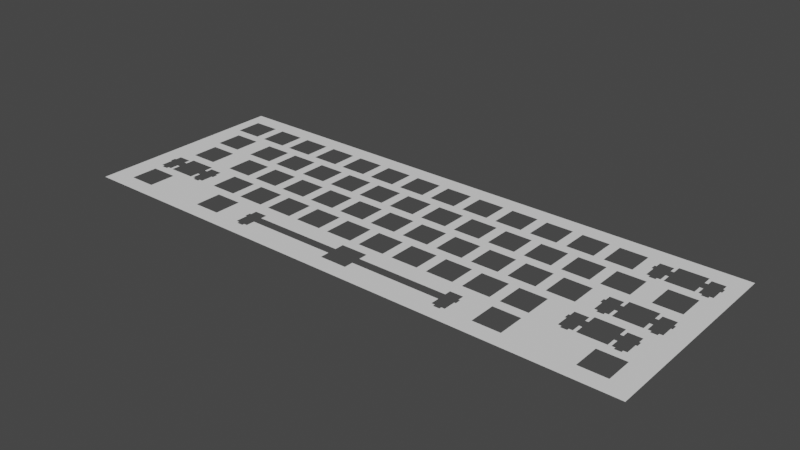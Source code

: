 # Source: wkl_60.blend  (saved by Blender 2.80.75; exported with 4.5.12 LTS)
import bpy
from mathutils import Matrix  # noqa: F401  (used for matrix-valued properties, if any)

bpy.ops.wm.read_factory_settings(use_empty=True)
scene = bpy.context.scene
scene.name = 'Scene'

# ---- collections
col_collection = bpy.data.collections.new('Collection'); scene.collection.children.link(col_collection)

# ---- world
world_world = bpy.data.worlds.new('World'); scene.world = world_world
world_world.use_nodes = True; world_world.node_tree.nodes.clear()
_N = world_world.node_tree.nodes; _L = world_world.node_tree.links
n0 = _N.new('ShaderNodeOutputWorld'); n0.name = 'World Output'; n0.location = (300, 300)
n1 = _N.new('ShaderNodeBackground'); n1.name = 'Background'; n1.location = (10, 300)
n1.inputs[0].default_value = (0.05088, 0.05088, 0.05088, 1.0)
_L.new(n1.outputs[0], n0.inputs[0])
n0.is_active_output = True
world_world.color = (0.05088, 0.05088, 0.05088)
world_world.use_sun_shadow = False
world_world.sun_shadow_jitter_overblur = 0.0

# ---- meshes
me_0_curve = bpy.data.meshes.new('0_curve_')
me_0_curve.from_pydata([(132.0, -25.82, 0.0), (130.2, -25.82, 0.0), (130.2, -27.02, 0.0), (126.9, -27.02, 0.0), (126.9, -25.82, 0.0), (125.2, -25.82, 0.0), (125.2, -21.35, 0.0), (123.7, -21.35, 0.0), (123.7, -26.05, 0.0), (109.7, -26.05, 0.0), (109.7, -21.35, 0.0), (108.2, -21.35, 0.0), (108.2, -25.82, 0.0), (106.4, -25.82, 0.0), (106.4, -27.02, 0.0), (103.1, -27.02, 0.0), (103.1, -25.82, 0.0), (101.4, -25.82, 0.0), (101.4, -19.55, 0.0), (100.6, -19.55, 0.0), (100.6, -16.75, 0.0), (101.4, -16.75, 0.0), (101.4, -13.52, 0.0), (108.2, -13.52, 0.0), (108.2, -16.75, 0.0), (109.7, -16.75, 0.0), (109.7, -12.05, 0.0), (123.7, -12.05, 0.0), (123.7, -16.75, 0.0), (125.2, -16.75, 0.0), (125.2, -13.52, 0.0), (132.0, -13.52, 0.0), (132.0, -16.75, 0.0), (132.8, -16.75, 0.0), (132.8, -19.55, 0.0), (132.0, -19.55, 0.0), (30.81, -26.05, 0.0), (16.81, -26.05, 0.0), (16.81, -12.05, 0.0), (30.81, -12.05, 0.0), (-128.4, -26.05, 0.0), (-114.4, -26.05, 0.0), (-114.4, -21.35, 0.0), (-112.9, -21.35, 0.0), (-112.9, -25.82, 0.0), (-111.2, -25.82, 0.0), (-111.2, -27.02, 0.0), (-107.9, -27.02, 0.0), (-107.9, -25.82, 0.0), (-106.2, -25.82, 0.0), (-106.2, -19.55, 0.0), (-105.3, -19.55, 0.0), (-105.3, -16.75, 0.0), (-106.2, -16.75, 0.0), (-106.2, -13.52, 0.0), (-112.9, -13.52, 0.0), (-112.9, -16.75, 0.0), (-114.4, -16.75, 0.0), (-114.4, -12.05, 0.0), (-128.4, -12.05, 0.0), (-128.4, -16.75, 0.0), (-130.0, -16.75, 0.0), (-130.0, -13.52, 0.0), (-136.7, -13.52, 0.0), (-136.7, -16.75, 0.0), (-137.5, -16.75, 0.0), (-137.5, -19.55, 0.0), (-136.7, -19.55, 0.0), (-136.7, -25.82, 0.0), (-135.0, -25.82, 0.0), (-135.0, -27.02, 0.0), (-131.7, -27.02, 0.0), (-131.7, -25.82, 0.0), (-130.0, -25.82, 0.0), (-130.0, -21.35, 0.0), (-128.4, -21.35, 0.0), (-78.44, -26.05, 0.0), (-78.44, -12.05, 0.0), (-64.44, -12.05, 0.0), (-64.44, -26.05, 0.0), (21.29, -7.0, 0.0), (7.287, -7.0, 0.0), (7.287, 7.0, 0.0), (21.29, 7.0, 0.0), (-53.77, -44.87, 0.0), (-55.5, -44.87, 0.0), (-55.5, -46.07, 0.0), (-58.8, -46.07, 0.0), (-58.8, -44.87, 0.0), (-60.52, -44.87, 0.0), (-60.52, -38.6, 0.0), (-61.35, -38.6, 0.0), (-61.35, -35.8, 0.0), (-60.52, -35.8, 0.0), (-60.52, -32.57, 0.0), (-53.77, -32.57, 0.0), (-53.77, -35.8, 0.0), (-7.0, -35.8, 0.0), (-7.0, -31.1, 0.0), (6.999, -31.1, 0.0), (6.999, -35.8, 0.0), (53.78, -35.8, 0.0), (53.78, -32.57, 0.0), (60.53, -32.57, 0.0), (60.53, -35.8, 0.0), (61.35, -35.8, 0.0), (61.35, -38.6, 0.0), (60.53, -38.6, 0.0), (60.53, -44.87, 0.0), (58.8, -44.87, 0.0), (58.8, -46.07, 0.0), (55.5, -46.07, 0.0), (55.5, -44.87, 0.0), (53.78, -44.87, 0.0), (53.78, -40.4, 0.0), (6.999, -40.4, 0.0), (6.999, -45.1, 0.0), (-7.0, -45.1, 0.0), (-7.0, -40.4, 0.0), (-53.77, -40.4, 0.0), (111.2, -6.769, 0.0), (111.2, -7.971, 0.0), (107.9, -7.971, 0.0), (107.9, -6.769, 0.0), (106.2, -6.769, 0.0), (106.2, -0.5006, 0.0), (105.3, -0.5006, 0.0), (105.3, 2.3, 0.0), (106.2, 2.3, 0.0), (106.2, 5.53, 0.0), (112.9, 5.53, 0.0), (112.9, 2.3, 0.0), (114.4, 2.3, 0.0), (114.4, 7.0, 0.0), (128.4, 7.0, 0.0), (128.4, 2.3, 0.0), (130.0, 2.3, 0.0), (130.0, 5.53, 0.0), (136.7, 5.53, 0.0), (136.7, 2.3, 0.0), (137.5, 2.3, 0.0), (137.5, -0.5006, 0.0), (136.7, -0.5006, 0.0), (136.7, -6.769, 0.0), (135.0, -6.769, 0.0), (135.0, -7.971, 0.0), (131.7, -7.971, 0.0), (131.7, -6.769, 0.0), (130.0, -6.769, 0.0), (130.0, -2.3, 0.0), (128.4, -2.3, 0.0), (128.4, -7.0, 0.0), (114.4, -7.0, 0.0), (114.4, -2.3, 0.0), (112.9, -2.3, 0.0), (112.9, -6.769, 0.0), (116.8, 40.4, 0.0), (115.3, 40.4, 0.0), (115.3, 43.63, 0.0), (108.6, 43.63, 0.0), (108.6, 40.4, 0.0), (107.7, 40.4, 0.0), (107.7, 37.6, 0.0), (108.6, 37.6, 0.0), (108.6, 31.33, 0.0), (110.3, 31.33, 0.0), (110.3, 30.13, 0.0), (113.6, 30.13, 0.0), (113.6, 31.33, 0.0), (115.3, 31.33, 0.0), (115.3, 35.8, 0.0), (116.8, 35.8, 0.0), (116.8, 31.1, 0.0), (130.8, 31.1, 0.0), (130.8, 35.8, 0.0), (132.4, 35.8, 0.0), (132.4, 31.33, 0.0), (134.1, 31.33, 0.0), (134.1, 30.13, 0.0), (137.4, 30.13, 0.0), (137.4, 31.33, 0.0), (139.1, 31.33, 0.0), (139.1, 37.6, 0.0), (139.9, 37.6, 0.0), (139.9, 40.4, 0.0), (139.1, 40.4, 0.0), (139.1, 43.63, 0.0), (132.4, 43.63, 0.0), (132.4, 40.4, 0.0), (130.8, 40.4, 0.0), (130.8, 45.1, 0.0), (116.8, 45.1, 0.0), (73.96, -31.1, 0.0), (73.96, -45.1, 0.0), (87.96, -45.1, 0.0), (87.96, -31.1, 0.0), (12.05, 31.1, 0.0), (12.05, 45.1, 0.0), (26.05, 45.1, 0.0), (26.05, 31.1, 0.0), (146.9, 53.63, 0.0), (-146.9, 53.63, 0.0), (-146.9, -53.63, 0.0), (146.9, -53.63, 0.0), (92.72, 26.05, 0.0), (92.72, 12.05, 0.0), (78.73, 12.05, 0.0), (78.73, 26.05, 0.0), (35.86, -12.05, 0.0), (35.86, -26.05, 0.0), (49.86, -26.05, 0.0), (49.86, -12.05, 0.0), (-59.39, -26.05, 0.0), (-45.39, -26.05, 0.0), (-45.39, -12.05, 0.0), (-59.39, -12.05, 0.0), (45.39, -7.0, 0.0), (45.39, 7.0, 0.0), (59.39, 7.0, 0.0), (59.39, -7.0, 0.0), (-31.1, 45.1, 0.0), (-31.1, 31.1, 0.0), (-45.1, 31.1, 0.0), (-45.1, 45.1, 0.0), (2.237, -7.0, 0.0), (-11.76, -7.0, 0.0), (-11.76, 7.0, 0.0), (2.237, 7.0, 0.0), (11.76, -26.05, 0.0), (-2.238, -26.05, 0.0), (-2.238, -12.05, 0.0), (11.76, -12.05, 0.0), (40.34, 7.0, 0.0), (40.34, -7.0, 0.0), (26.34, -7.0, 0.0), (26.34, 7.0, 0.0), (-54.63, 26.05, 0.0), (-54.63, 12.05, 0.0), (-40.63, 12.05, 0.0), (-40.63, 26.05, 0.0), (-83.2, 31.1, 0.0), (-83.2, 45.1, 0.0), (-69.2, 45.1, 0.0), (-69.2, 31.1, 0.0), (-12.05, 31.1, 0.0), (-26.05, 31.1, 0.0), (-26.05, 45.1, 0.0), (-12.05, 45.1, 0.0), (-87.96, 7.0, 0.0), (-87.96, -7.0, 0.0), (-73.96, -7.0, 0.0), (-73.96, 7.0, 0.0), (31.1, 45.1, 0.0), (31.1, 31.1, 0.0), (45.1, 31.1, 0.0), (45.1, 45.1, 0.0), (-26.34, -26.05, 0.0), (-40.34, -26.05, 0.0), (-40.34, -12.05, 0.0), (-26.34, -12.05, 0.0), (68.91, -12.05, 0.0), (68.91, -26.05, 0.0), (54.91, -26.05, 0.0), (54.91, -12.05, 0.0), (-30.81, 7.0, 0.0), (-30.81, -7.0, 0.0), (-16.81, -7.0, 0.0), (-16.81, 7.0, 0.0), (88.25, 31.1, 0.0), (88.25, 45.1, 0.0), (102.2, 45.1, 0.0), (102.2, 31.1, 0.0), (83.49, 7.0, 0.0), (83.49, -7.0, 0.0), (97.49, -7.0, 0.0), (97.49, 7.0, 0.0), (-111.8, 12.05, 0.0), (-97.78, 12.05, 0.0), (-97.78, 26.05, 0.0), (-111.8, 26.05, 0.0), (-59.68, 12.05, 0.0), (-73.68, 12.05, 0.0), (-73.68, 26.05, 0.0), (-59.68, 26.05, 0.0), (-107.3, 31.1, 0.0), (-121.3, 31.1, 0.0), (-121.3, 45.1, 0.0), (-107.3, 45.1, 0.0), (135.6, 26.05, 0.0), (135.6, 12.05, 0.0), (121.6, 12.05, 0.0), (121.6, 26.05, 0.0), (-64.15, 45.1, 0.0), (-64.15, 31.1, 0.0), (-50.15, 31.1, 0.0), (-50.15, 45.1, 0.0), (-140.4, 31.1, 0.0), (-126.4, 31.1, 0.0), (-126.4, 45.1, 0.0), (-140.4, 45.1, 0.0), (-73.96, -45.1, 0.0), (-87.96, -45.1, 0.0), (-87.96, -31.1, 0.0), (-73.96, -31.1, 0.0), (121.6, -45.1, 0.0), (135.6, -45.1, 0.0), (135.6, -31.1, 0.0), (121.6, -31.1, 0.0), (-133.2, -7.0, 0.0), (-133.2, 7.0, 0.0), (-119.2, 7.0, 0.0), (-119.2, -7.0, 0.0), (83.2, 45.1, 0.0), (83.2, 31.1, 0.0), (69.2, 31.1, 0.0), (69.2, 45.1, 0.0), (40.63, 12.05, 0.0), (40.63, 26.05, 0.0), (54.62, 26.05, 0.0), (54.62, 12.05, 0.0), (87.96, -12.05, 0.0), (87.96, -26.05, 0.0), (73.96, -26.05, 0.0), (73.96, -12.05, 0.0), (-21.58, 12.05, 0.0), (-35.57, 12.05, 0.0), (-35.57, 26.05, 0.0), (-21.58, 26.05, 0.0), (-35.86, -7.0, 0.0), (-49.86, -7.0, 0.0), (-49.86, 7.0, 0.0), (-35.86, 7.0, 0.0), (-7.0, 45.1, 0.0), (-7.0, 31.1, 0.0), (6.999, 31.1, 0.0), (6.999, 45.1, 0.0), (-97.49, -26.05, 0.0), (-83.49, -26.05, 0.0), (-83.49, -12.05, 0.0), (-97.49, -12.05, 0.0), (-135.6, -45.1, 0.0), (-135.6, -31.1, 0.0), (-121.6, -31.1, 0.0), (-121.6, -45.1, 0.0), (21.58, 26.05, 0.0), (21.58, 12.05, 0.0), (35.57, 12.05, 0.0), (35.57, 26.05, 0.0), (-54.91, -7.0, 0.0), (-68.91, -7.0, 0.0), (-68.91, 7.0, 0.0), (-54.91, 7.0, 0.0), (-93.01, -7.0, 0.0), (-107.0, -7.0, 0.0), (-107.0, 7.0, 0.0), (-93.01, 7.0, 0.0), (64.44, 7.0, 0.0), (64.44, -7.0, 0.0), (78.44, -7.0, 0.0), (78.44, 7.0, 0.0), (97.78, 12.05, 0.0), (111.8, 12.05, 0.0), (111.8, 26.05, 0.0), (97.78, 26.05, 0.0), (-135.6, 12.05, 0.0), (-121.6, 12.05, 0.0), (-121.6, 26.05, 0.0), (-135.6, 26.05, 0.0), (59.68, 12.05, 0.0), (73.67, 12.05, 0.0), (73.67, 26.05, 0.0), (59.68, 26.05, 0.0), (-78.73, 26.05, 0.0), (-78.73, 12.05, 0.0), (-92.73, 12.05, 0.0), (-92.73, 26.05, 0.0), (2.525, 26.05, 0.0), (2.525, 12.05, 0.0), (16.52, 12.05, 0.0), (16.52, 26.05, 0.0), (50.15, 45.1, 0.0), (50.15, 31.1, 0.0), (64.15, 31.1, 0.0), (64.15, 45.1, 0.0), (-88.25, 45.1, 0.0), (-88.25, 31.1, 0.0), (-102.3, 31.1, 0.0), (-102.3, 45.1, 0.0), (-7.288, -12.05, 0.0), (-21.29, -12.05, 0.0), (-21.29, -26.05, 0.0), (-7.288, -26.05, 0.0), (-16.52, 26.05, 0.0), (-16.52, 12.05, 0.0), (-2.526, 12.05, 0.0), (-2.526, 26.05, 0.0)], [], [(299, 296, 201), (87, 202, 301), (36, 209, 101), (298, 201, 286), (287, 201, 387), (387, 201, 384), (384, 201, 241), (241, 201, 242), (242, 201, 292), (292, 201, 295), (295, 201, 223), (223, 201, 220), (246, 201, 247), (247, 201, 332), (332, 201, 335), (335, 200, 197), (197, 200, 198), (198, 200, 252), (252, 200, 255), (255, 200, 380), (380, 200, 383), (383, 200, 315), (315, 200, 312), (312, 200, 269), (269, 200, 270), (270, 200, 191), (191, 200, 190), (190, 200, 186), (186, 200, 184), (205, 272, 206), (364, 65, 296), (297, 298, 286), (297, 286, 285), (2, 306, 307), (284, 287, 387), (284, 387, 386), (385, 384, 241), (385, 241, 240), (243, 242, 292), (243, 292, 293), (294, 295, 223), (294, 223, 222), (221, 220, 246), (286, 201, 287), (221, 246, 245), (244, 247, 332), (244, 332, 333), (334, 335, 197), (334, 197, 196), (199, 198, 252), (199, 252, 253), (254, 255, 380), (254, 380, 381), (382, 383, 315), (382, 315, 314), (313, 312, 269), (313, 269, 268), (159, 161, 270), (159, 270, 191), (159, 191, 158), (158, 191, 156), (189, 190, 187), (187, 190, 186), (183, 184, 200), (161, 159, 160), (157, 158, 156), (189, 187, 188), (185, 186, 184), (271, 270, 162), (111, 116, 113), (163, 164, 162), (364, 309, 63), (181, 182, 183), (183, 200, 181), (169, 170, 171), (169, 171, 172), (175, 176, 174), (148, 151, 150), (165, 166, 164), (200, 203, 141), (167, 168, 169), (167, 169, 172), (177, 178, 176), (46, 41, 44), (179, 180, 181), (181, 200, 140), (367, 364, 296), (367, 296, 297), (285, 366, 297), (284, 279, 285), (386, 278, 284), (385, 278, 386), (240, 375, 385), (243, 372, 240), (293, 282, 243), (294, 236, 293), (222, 236, 294), (221, 239, 222), (245, 326, 221), (244, 327, 245), (333, 392, 244), (334, 376, 333), (196, 376, 334), (199, 344, 196), (253, 344, 199), (382, 318, 381), (239, 236, 222), (313, 370, 314), (347, 344, 253), (271, 363, 268), (204, 207, 268), (172, 291, 362), (58, 353, 55), (173, 291, 172), (362, 363, 271), (219, 263, 216), (113, 116, 115), (381, 317, 254), (375, 278, 385), (279, 366, 285), (327, 326, 245), (283, 282, 293), (376, 395, 333), (282, 372, 243), (326, 239, 221), (314, 371, 382), (379, 376, 196), (395, 392, 333), (220, 201, 246), (370, 371, 314), (318, 317, 381), (173, 178, 288), (317, 347, 254), (207, 370, 313), (371, 318, 382), (236, 283, 293), (167, 362, 166), (167, 172, 362), (362, 271, 164), (178, 179, 288), (291, 173, 288), (65, 202, 296), (339, 336, 51), (298, 299, 201), (365, 366, 279), (365, 279, 276), (277, 278, 375), (277, 375, 374), (373, 372, 282), (373, 282, 281), (280, 283, 236), (280, 236, 237), (238, 239, 326), (238, 326, 325), (324, 327, 392), (363, 204, 268), (324, 392, 393), (392, 327, 244), (394, 395, 376), (394, 376, 377), (378, 379, 344), (378, 344, 345), (346, 347, 317), (346, 317, 316), (319, 318, 371), (319, 371, 368), (369, 370, 207), (369, 207, 206), (205, 204, 363), (205, 363, 360), (361, 362, 291), (361, 291, 290), (288, 181, 289), (366, 367, 297), (270, 161, 162), (309, 364, 365), (276, 310, 365), (277, 354, 276), (374, 355, 277), (373, 248, 374), (394, 377, 227), (280, 350, 281), (248, 373, 251), (350, 251, 281), (248, 355, 374), (82, 227, 377), (100, 99, 37), (238, 330, 237), (355, 354, 277), (238, 325, 331), (280, 237, 351), (324, 264, 325), (378, 345, 83), (346, 316, 232), (330, 351, 237), (394, 226, 393), (264, 331, 325), (378, 82, 377), (354, 310, 276), (338, 339, 249), (369, 206, 359), (290, 289, 134), (226, 267, 393), (205, 360, 275), (319, 217, 316), (361, 290, 133), (373, 281, 251), (346, 235, 345), (350, 280, 351), (356, 218, 368), (369, 356, 368), (330, 238, 331), (272, 359, 206), (82, 378, 83), (361, 133, 130), (235, 346, 232), (360, 361, 129), (217, 319, 218), (235, 83, 345), (356, 369, 359), (319, 368, 218), (272, 205, 275), (310, 309, 365), (133, 290, 134), (138, 137, 289), (289, 181, 138), (52, 54, 339), (65, 364, 63), (63, 309, 308), (311, 310, 354), (311, 354, 353), (352, 355, 248), (352, 248, 249), (250, 251, 350), (250, 350, 349), (348, 351, 330), (348, 330, 329), (268, 207, 313), (328, 331, 264), (328, 264, 265), (226, 394, 227), (266, 267, 226), (217, 232, 316), (266, 226, 225), (224, 227, 82), (224, 82, 81), (80, 83, 235), (80, 235, 234), (233, 232, 217), (233, 217, 216), (219, 218, 356), (219, 356, 357), (358, 359, 272), (358, 272, 273), (129, 127, 275), (275, 360, 129), (129, 361, 130), (130, 133, 132), (135, 134, 137), (94, 303, 79), (203, 110, 194), (127, 129, 128), (131, 130, 132), (135, 137, 136), (139, 138, 140), (274, 275, 126), (140, 200, 141), (125, 124, 126), (3, 8, 5), (143, 142, 141), (143, 141, 203), (155, 154, 153), (155, 153, 152), (149, 148, 150), (5, 8, 7), (123, 122, 124), (68, 202, 66), (121, 120, 155), (121, 155, 152), (147, 146, 148), (137, 134, 289), (145, 144, 143), (143, 203, 306), (311, 59, 308), (353, 58, 311), (164, 271, 162), (352, 339, 353), (249, 339, 352), (250, 338, 249), (349, 77, 250), (348, 78, 349), (329, 215, 348), (328, 258, 329), (265, 259, 328), (266, 389, 265), (225, 388, 266), (224, 388, 225), (81, 230, 224), (80, 231, 81), (234, 38, 80), (233, 39, 234), (214, 215, 329), (358, 323, 357), (231, 230, 81), (274, 320, 273), (320, 323, 273), (122, 26, 23), (308, 59, 62), (151, 27, 152), (151, 31, 30), (353, 339, 54), (151, 146, 31), (353, 54, 55), (58, 59, 311), (344, 379, 196), (216, 211, 233), (215, 78, 348), (77, 338, 250), (278, 279, 284), (39, 38, 234), (258, 214, 329), (388, 389, 266), (38, 231, 80), (273, 323, 358), (211, 208, 233), (323, 260, 357), (22, 274, 124), (208, 39, 233), (259, 258, 328), (260, 263, 219), (121, 152, 26), (146, 145, 31), (372, 375, 240), (152, 27, 26), (22, 320, 274), (87, 300, 89), (63, 308, 62), (62, 59, 60), (57, 58, 55), (78, 77, 349), (17, 321, 19), (275, 127, 126), (337, 338, 77), (337, 77, 76), (79, 78, 215), (79, 215, 212), (264, 324, 267), (213, 214, 258), (213, 258, 257), (256, 259, 389), (254, 347, 253), (256, 389, 390), (391, 388, 230), (391, 230, 229), (228, 231, 38), (228, 38, 37), (36, 39, 208), (36, 208, 209), (210, 211, 263), (210, 263, 262), (261, 260, 323), (261, 323, 322), (22, 20, 320), (122, 121, 26), (22, 122, 23), (23, 26, 25), (28, 27, 30), (27, 151, 30), (65, 63, 64), (61, 62, 60), (57, 55, 56), (53, 54, 52), (192, 193, 106), (179, 181, 288), (20, 22, 21), (24, 23, 25), (28, 30, 29), (32, 31, 33), (103, 261, 105), (202, 65, 66), (52, 339, 51), (321, 320, 19), (33, 143, 34), (67, 68, 66), (166, 362, 164), (49, 50, 51), (49, 51, 336), (18, 17, 19), (89, 300, 91), (0, 35, 34), (0, 34, 306), (34, 143, 306), (73, 74, 75), (73, 75, 40), (43, 44, 42), (202, 86, 117), (12, 11, 10), (12, 10, 9), (6, 5, 7), (44, 41, 42), (69, 70, 68), (68, 70, 341), (71, 72, 73), (71, 73, 40), (45, 46, 44), (146, 151, 148), (47, 48, 49), (47, 49, 336), (16, 15, 17), (122, 22, 124), (14, 13, 12), (14, 12, 9), (4, 3, 5), (178, 173, 176), (2, 1, 0), (2, 0, 306), (41, 342, 40), (46, 342, 41), (337, 302, 336), (76, 302, 337), (79, 303, 76), (212, 94, 79), (213, 95, 212), (261, 192, 105), (213, 257, 96), (303, 302, 76), (390, 391, 98), (391, 229, 98), (228, 99, 229), (37, 99, 228), (96, 256, 97), (95, 213, 96), (261, 103, 262), (99, 98, 229), (192, 322, 321), (342, 341, 71), (102, 101, 210), (124, 274, 126), (8, 307, 9), (3, 307, 8), (202, 68, 341), (341, 70, 71), (40, 342, 71), (47, 343, 46), (263, 211, 216), (101, 209, 210), (389, 259, 265), (301, 343, 47), (230, 388, 224), (202, 341, 340), (357, 260, 219), (336, 302, 301), (390, 98, 97), (343, 342, 46), (3, 2, 307), (94, 92, 303), (95, 94, 212), (210, 262, 102), (176, 173, 174), (256, 96, 257), (9, 307, 304), (192, 261, 322), (103, 102, 262), (33, 31, 145), (195, 321, 17), (303, 92, 91), (195, 192, 321), (195, 15, 194), (14, 9, 304), (194, 15, 304), (305, 306, 203), (36, 100, 37), (92, 94, 93), (256, 390, 97), (100, 36, 101), (104, 103, 105), (320, 20, 19), (300, 303, 91), (105, 192, 106), (90, 89, 91), (201, 200, 335), (108, 107, 106), (108, 106, 193), (84, 119, 118), (84, 118, 117), (114, 113, 115), (15, 14, 304), (88, 87, 89), (15, 195, 17), (86, 85, 84), (86, 84, 117), (112, 111, 113), (33, 145, 143), (110, 109, 108), (110, 108, 193), (202, 340, 343), (202, 343, 301), (300, 87, 301), (324, 393, 267), (116, 202, 117), (111, 203, 116), (110, 193, 194), (304, 203, 194), (305, 203, 304), (296, 202, 201), (202, 87, 86), (181, 140, 138), (110, 203, 111), (203, 202, 116), (336, 301, 47)])
me_0_curve.use_remesh_preserve_volume = False
me_0_curve.use_remesh_preserve_attributes = False
me_0_curve.use_mirror_vertex_groups = False
me_0_curve.update()
me_0_curve__001 = bpy.data.meshes.new('0_curve_.001')
me_0_curve__001.from_pydata([(-142.9, -47.63, 0.0), (-114.3, -47.63, 0.0), (-114.3, -28.58, 0.0), (-95.25, -28.58, 0.0), (-95.25, -47.63, 0.0), (95.25, -47.63, 0.0), (95.25, -28.58, 0.0), (114.3, -28.58, 0.0), (114.3, -47.63, 0.0), (142.9, -47.63, 0.0), (142.9, 47.63, 0.0), (-142.9, 47.63, 0.0), (146.9, 53.63, 0.0), (-146.9, 53.63, 0.0), (-146.9, -53.63, 0.0), (146.9, -53.63, 0.0)], [(0, 1), (1, 2), (2, 3), (3, 4), (4, 5), (5, 6), (6, 7), (7, 8), (8, 9), (9, 10), (10, 11), (12, 13), (13, 14), (14, 15), (11, 0), (15, 12)], [])
me_0_curve__001.use_remesh_preserve_volume = False
me_0_curve__001.use_remesh_preserve_attributes = False
me_0_curve__001.use_mirror_vertex_groups = False
me_0_curve__001.update()

# ---- objects
ob_0_curve = bpy.data.objects.new('0_curve_', me_0_curve)
ob_0_curve__001 = bpy.data.objects.new('0_curve_.001', me_0_curve__001)

# ---- transforms, parenting, visibility, modifiers, constraints
ob_0_curve.location = (147.0, 53.72, 0.0)
ob_0_curve.lineart.crease_threshold = 0.0
ob_0_curve__001.location = (147.0, 53.72, 0.0)
ob_0_curve__001.lineart.crease_threshold = 0.0

# ---- collection membership
scene.collection.objects.link(ob_0_curve)
scene.collection.objects.link(ob_0_curve__001)

# ---- scene / render settings (as saved in the file)
scene.frame_start = 1; scene.frame_end = 250; scene.frame_set(1)
scene.render.engine = 'BLENDER_EEVEE_NEXT'
scene.cycles.use_denoising = False
scene.cycles.samples = 128
scene.cycles.sampling_pattern = 'TABULATED_SOBOL'
scene.cycles.use_adaptive_sampling = False
scene.cycles.use_light_tree = False
scene.view_settings.view_transform = 'Filmic'
scene.unit_settings.scale_length = 0.001
bpy.context.view_layer.update()

# ---- added for rendering (the .blend has no active camera and no usable light): camera, sun
cam_auto = bpy.data.cameras.new('AutoCamera')
cam_auto.lens = 50.0
cam_auto.sensor_width = 36.0
cam_auto.clip_end = 5077.78
ob_auto_camera = bpy.data.objects.new('AutoCamera', cam_auto)
scene.collection.objects.link(ob_auto_camera)
ob_auto_camera.location = (436.302, -293.481, 231.467)
ob_auto_camera.rotation_euler = (1.09748, -7.21219e-08, 0.694738)
scene.camera = ob_auto_camera
light_auto_sun = bpy.data.lights.new('AutoSun', 'SUN')
light_auto_sun.energy = 3.0
light_auto_sun.angle = 0.0523599
ob_auto_sun = bpy.data.objects.new('AutoSun', light_auto_sun)
scene.collection.objects.link(ob_auto_sun)
ob_auto_sun.rotation_euler = (0.872665, 0.174533, 0.523599)
bpy.context.view_layer.update()
